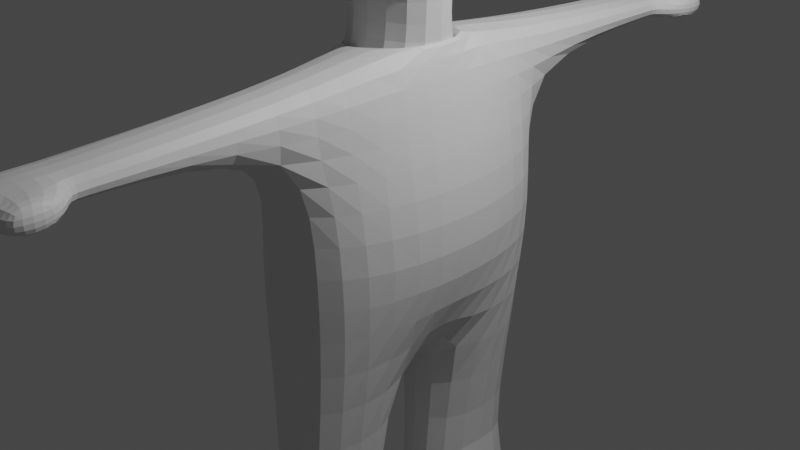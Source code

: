 # Source: UnknowHuman.blend  (saved by Blender 3.4.6; exported with 4.5.12 LTS)
import bpy
from mathutils import Matrix  # noqa: F401  (used for matrix-valued properties, if any)

bpy.ops.wm.read_factory_settings(use_empty=True)
scene = bpy.context.scene
scene.name = 'Scene'

# ---- collections
col_collection = bpy.data.collections.new('Collection'); scene.collection.children.link(col_collection)

# ---- materials (node trees are filled in below, after node groups)
mat_material = bpy.data.materials.new('Material')
mat_material.alpha_threshold = 0.0
mat_material.use_transparent_shadow = False
mat_material.roughness = 0.5
mat_material.line_color = (0.0, 0.0, 0.0, 1.0)

# ---- material node trees
mat_material.use_nodes = True; mat_material.node_tree.nodes.clear()
_N = mat_material.node_tree.nodes; _L = mat_material.node_tree.links
n0 = _N.new('ShaderNodeOutputMaterial'); n0.name = 'Material Output'; n0.location = (300, 300)
n1 = _N.new('ShaderNodeBsdfPrincipled'); n1.name = 'Principled BSDF'; n1.location = (10, 300)
n1.distribution = 'GGX'
n1.subsurface_method = 'RANDOM_WALK_SKIN'
n1.inputs[3].default_value = 1.45
n1.inputs[27].default_value = (0.0, 0.0, 0.0, 1.0)
n1.inputs[28].default_value = 1.0
_L.new(n1.outputs[0], n0.inputs[0])
n0.is_active_output = True

# ---- world
world_world = bpy.data.worlds.new('World'); scene.world = world_world
world_world.use_nodes = True; world_world.node_tree.nodes.clear()
_N = world_world.node_tree.nodes; _L = world_world.node_tree.links
n0 = _N.new('ShaderNodeOutputWorld'); n0.name = 'World Output'; n0.location = (300, 300)
n1 = _N.new('ShaderNodeBackground'); n1.name = 'Background'; n1.location = (10, 300)
n1.inputs[0].default_value = (0.05088, 0.05088, 0.05088, 1.0)
_L.new(n1.outputs[0], n0.inputs[0])
n0.is_active_output = True
world_world.color = (0.05088, 0.05088, 0.05088)
world_world.use_sun_shadow = False
world_world.sun_shadow_jitter_overblur = 0.0

# ---- cameras
cam_camera = bpy.data.cameras.new('Camera')
cam_camera.clip_end = 100.0
cam_camera.ortho_scale = 7.314

# ---- lights
light_light = bpy.data.lights.new('Light', 'POINT')
light_light.transmission_factor = 0.0
light_light.energy = 1000.0
light_light.shadow_soft_size = 0.1
light_light.shadow_maximum_resolution = 0.006
light_light.use_absolute_resolution = True

# ---- meshes
me_cube = bpy.data.meshes.new('Cube')
me_cube.from_pydata([(1.0, 0.9471, 1.04), (1.048, 0.6006, -3.868), (1.0, -0.9471, 1.04), (1.048, -0.6006, -3.868), (-1.0, 0.9471, 1.04), (-0.6006, 0.6006, -3.868), (-1.0, -0.9471, 1.04), (-0.6006, -0.6006, -3.868), (-1.0, 0.9471, -1.013), (-1.0, -0.9471, -1.013), (1.0, 0.9471, -1.013), (1.0, -0.9471, -1.013), (-1.0, 1.0, -1.0), (-1.0, -1.0, -1.0), (1.0, 1.0, -1.0), (1.0, -1.0, -1.0), (-1.0, 0.9471, -1.013), (-1.0, -0.9471, -1.013), (1.0, 0.9471, -1.013), (1.0, -0.9471, -1.013), (-0.6006, 0.4012, -1.013), (-0.6006, -0.4012, -1.013), (0.6006, 0.4012, -1.013), (0.6006, -0.4012, -1.013), (-0.6006, 0.4237, -2.097), (-0.6006, -0.4237, -2.097), (0.6006, 0.4237, -2.097), (0.6006, -0.4237, -2.097), (-0.6006, 0.6006, -2.097), (-0.6006, -0.6006, -2.097), (0.6006, 0.6006, -2.097), (0.6006, -0.6006, -2.097), (-0.6006, 0.6006, -2.097), (-0.6006, -0.6006, -2.097), (0.6006, 0.6006, -2.097), (0.6006, -0.6006, -2.097), (-0.6006, 0.4237, -2.097), (-0.6006, -0.4237, -2.097), (0.6006, 0.4237, -1.762), (0.6006, -0.4237, -1.762), (0.3934, 1.613, -2.097), (-0.2639, 1.613, -2.097), (-0.2639, -1.613, -2.097), (0.3934, -1.613, -2.097), (0.6006, 1.613, -3.868), (-0.6006, 1.613, -3.868), (-0.6006, -1.613, -3.868), (0.6006, -1.613, -3.868), (-0.6006, 0.6006, -2.626), (-0.6006, -0.6006, -2.626), (0.745, 0.6006, -2.626), (0.745, -0.6006, -2.626), (-0.2639, 1.613, -2.626), (-0.2639, -1.613, -2.626), (0.3934, 1.613, -2.626), (0.3934, -1.613, -2.626), (0.3934, 3.613, -2.214), (-0.2639, 3.613, -2.214), (-0.2639, -3.613, -2.214), (0.3934, -3.613, -2.214), (-0.2639, -3.613, -2.509), (0.3934, -3.613, -2.509), (-0.2639, 3.613, -2.509), (0.3934, 3.613, -2.509), (-0.6006, 0.2913, -5.274), (-0.6006, -0.2913, -5.274), (0.6006, 0.2913, -5.274), (0.6006, -0.2913, -5.274), (0.6006, 1.613, -5.274), (-0.6006, 1.613, -5.274), (-0.6006, -1.613, -5.274), (0.6006, -1.613, -5.274), (0.1905, 0.2913, -7.729), (-0.6006, 0.2913, -7.729), (-0.6006, -0.2913, -7.729), (0.1905, -0.2913, -7.729), (0.1905, 1.613, -7.729), (-0.6006, 1.613, -7.729), (-0.2639, -1.613, -7.729), (0.1905, -1.613, -7.729), (0.1905, 0.2913, -8.401), (-0.6006, 0.2913, -8.401), (-0.6006, -0.2913, -8.401), (0.1905, -0.2913, -8.401), (0.1905, 1.613, -8.401), (-0.6006, 1.613, -8.401), (-0.2639, -1.613, -8.401), (0.1905, -1.613, -8.401), (0.3934, 3.613, -2.214), (-0.2639, 3.613, -2.214), (-0.2639, -3.613, -2.214), (0.3934, -3.613, -2.214), (-0.2639, -3.613, -2.509), (0.3934, -3.613, -2.509), (-0.2639, 3.613, -2.509), (0.3934, 3.613, -2.509), (0.3934, 4.274, -2.214), (-0.2639, 4.274, -2.214), (-0.2639, -4.274, -2.214), (0.3934, -4.274, -2.214), (-0.2639, -4.274, -2.509), (0.3934, -4.274, -2.509), (-0.2639, 4.274, -2.509), (0.3934, 4.274, -2.509), (0.6363, -3.83, -2.509), (0.6363, -3.83, -2.214), (0.6363, 3.83, -2.214), (0.6363, 3.83, -2.509), (0.6363, -4.274, -2.509), (0.6363, -4.274, -2.214), (0.6363, 4.274, -2.214), (0.6363, 4.274, -2.509), (0.3934, 4.691, -2.333), (-0.2639, 4.691, -2.333), (-0.2639, -4.691, -2.333), (0.3934, -4.691, -2.333), (-0.2639, -4.691, -2.509), (0.3934, -4.691, -2.509), (-0.2639, 4.691, -2.509), (0.3934, 4.691, -2.509), (1.296, -1.613, -7.729), (1.296, -0.2913, -7.729), (1.296, 1.613, -7.729), (1.296, 0.2913, -7.729), (1.296, -1.613, -8.401), (1.296, -0.2913, -8.401), (1.296, 1.613, -8.401), (1.296, 0.2913, -8.401)], [], [(0, 4, 6, 2), (11, 2, 6, 9), (9, 6, 4, 8), (1, 3, 67, 66), (10, 0, 2, 11), (8, 4, 0, 10), (12, 13, 9, 8), (14, 12, 8, 10), (13, 15, 11, 9), (15, 14, 10, 11), (16, 17, 13, 12), (18, 16, 12, 14), (17, 19, 15, 13), (19, 18, 14, 15), (20, 21, 17, 16), (22, 20, 16, 18), (21, 23, 19, 17), (23, 22, 18, 19), (24, 25, 21, 20), (26, 24, 20, 22), (25, 27, 23, 21), (27, 26, 22, 23), (28, 29, 25, 24), (30, 28, 24, 26), (29, 31, 27, 25), (31, 30, 26, 27), (32, 33, 29, 28), (34, 32, 28, 30), (33, 35, 31, 29), (35, 34, 30, 31), (36, 37, 33, 32), (38, 36, 32, 34), (37, 39, 35, 33), (39, 38, 34, 35), (48, 49, 37, 36), (49, 7, 46, 53), (51, 39, 43, 55), (51, 50, 38, 39), (53, 55, 93, 92), (43, 42, 90, 91), (39, 37, 42, 43), (46, 7, 65, 70), (50, 1, 44, 54), (48, 36, 41, 52), (36, 38, 40, 41), (5, 45, 69, 64), (5, 48, 52, 45), (38, 50, 54, 40), (46, 47, 55, 53), (44, 45, 52, 54), (3, 1, 50, 51), (3, 51, 55, 47), (37, 49, 53, 42), (5, 7, 49, 48), (60, 61, 101, 100), (59, 58, 98, 99), (40, 54, 95, 88), (41, 40, 88, 89), (52, 41, 89, 94), (55, 43, 91, 93), (54, 52, 94, 95), (42, 53, 92, 90), (64, 66, 67, 65), (66, 64, 73, 72), (71, 70, 78, 79), (44, 1, 66, 68), (45, 44, 68, 69), (3, 47, 71, 67), (7, 5, 64, 65), (47, 46, 70, 71), (75, 79, 120, 121), (72, 73, 81, 80), (64, 69, 77, 73), (67, 71, 79, 75), (69, 68, 76, 77), (65, 67, 75, 74), (68, 66, 72, 76), (70, 65, 74, 78), (80, 81, 85, 84), (82, 83, 87, 86), (78, 74, 82, 86), (79, 78, 86, 87), (74, 75, 83, 82), (73, 77, 85, 81), (84, 76, 122, 126), (77, 76, 84, 85), (56, 57, 89, 88), (58, 59, 91, 90), (60, 58, 90, 92), (59, 61, 93, 91), (57, 62, 94, 89), (63, 56, 88, 95), (61, 60, 92, 93), (62, 63, 95, 94), (96, 103, 119, 112), (103, 102, 118, 119), (62, 57, 97, 102), (58, 60, 100, 98), (57, 56, 96, 97), (63, 62, 102, 103), (96, 56, 106, 110), (103, 96, 110, 111), (106, 107, 111, 110), (104, 105, 109, 108), (99, 101, 108, 109), (101, 61, 104, 108), (63, 103, 111, 107), (56, 63, 107, 106), (59, 99, 109, 105), (61, 59, 105, 104), (119, 118, 113, 112), (116, 117, 115, 114), (101, 99, 115, 117), (99, 98, 114, 115), (100, 101, 117, 116), (102, 97, 113, 118), (98, 100, 116, 114), (97, 96, 112, 113), (122, 123, 127, 126), (121, 120, 124, 125), (87, 83, 125, 124), (79, 87, 124, 120), (76, 72, 123, 122), (72, 80, 127, 123), (80, 84, 126, 127), (83, 75, 121, 125)])
_uv = me_cube.uv_layers.new(name='UVMap')
_uv.uv.foreach_set('vector', [0.625, 0.5, 0.875, 0.5, 0.875, 0.75, 0.625, 0.75, 0.375, 0.75, 0.625, 0.75, 0.625, 1.0, 0.375, 1.0, 0.375, 0.0, 0.625, 0.0, 0.625, 0.25, 0.375, 0.25, 0.3251, 0.5499, 0.3251, 0.7001, 0.3251, 0.7001, 0.3251, 0.5499, 0.375, 0.5, 0.625, 0.5, 0.625, 0.75, 0.375, 0.75, 0.375, 0.25, 0.625, 0.25, 0.625, 0.5, 0.375, 0.5, 0.125, 0.5, 0.125, 0.75, 0.125, 0.75, 0.125, 0.5, 0.375, 0.5, 0.125, 0.5, 0.125, 0.5, 0.375, 0.5, 0.125, 0.75, 0.375, 0.75, 0.375, 0.75, 0.125, 0.75, 0.375, 0.75, 0.375, 0.5, 0.375, 0.5, 0.375, 0.75, 0.125, 0.5, 0.125, 0.75, 0.125, 0.75, 0.125, 0.5, 0.375, 0.5, 0.125, 0.5, 0.125, 0.5, 0.375, 0.5, 0.125, 0.75, 0.375, 0.75, 0.375, 0.75, 0.125, 0.75, 0.375, 0.75, 0.375, 0.5, 0.375, 0.5, 0.375, 0.75, 0.1749, 0.5499, 0.1749, 0.7001, 0.125, 0.75, 0.125, 0.5, 0.3251, 0.5499, 0.1749, 0.5499, 0.125, 0.5, 0.375, 0.5, 0.1749, 0.7001, 0.3251, 0.7001, 0.375, 0.75, 0.125, 0.75, 0.3251, 0.7001, 0.3251, 0.5499, 0.375, 0.5, 0.375, 0.75, 0.1749, 0.5499, 0.1749, 0.7001, 0.1749, 0.7001, 0.1749, 0.5499, 0.3251, 0.5499, 0.1749, 0.5499, 0.1749, 0.5499, 0.3251, 0.5499, 0.1749, 0.7001, 0.3251, 0.7001, 0.3251, 0.7001, 0.1749, 0.7001, 0.3251, 0.7001, 0.3251, 0.5499, 0.3251, 0.5499, 0.3251, 0.7001, 0.1749, 0.5499, 0.1749, 0.7001, 0.1749, 0.7001, 0.1749, 0.5499, 0.3251, 0.5499, 0.1749, 0.5499, 0.1749, 0.5499, 0.3251, 0.5499, 0.1749, 0.7001, 0.3251, 0.7001, 0.3251, 0.7001, 0.1749, 0.7001, 0.3251, 0.7001, 0.3251, 0.5499, 0.3251, 0.5499, 0.3251, 0.7001, 0.1749, 0.5499, 0.1749, 0.7001, 0.1749, 0.7001, 0.1749, 0.5499, 0.3251, 0.5499, 0.1749, 0.5499, 0.1749, 0.5499, 0.3251, 0.5499, 0.1749, 0.7001, 0.3251, 0.7001, 0.3251, 0.7001, 0.1749, 0.7001, 0.3251, 0.7001, 0.3251, 0.5499, 0.3251, 0.5499, 0.3251, 0.7001, 0.1749, 0.5499, 0.1749, 0.7001, 0.1749, 0.7001, 0.1749, 0.5499, 0.3251, 0.5499, 0.1749, 0.5499, 0.1749, 0.5499, 0.3251, 0.5499, 0.1749, 0.7001, 0.3251, 0.7001, 0.3251, 0.7001, 0.1749, 0.7001, 0.3251, 0.7001, 0.3251, 0.5499, 0.3251, 0.5499, 0.3251, 0.7001, 0.1749, 0.5499, 0.1749, 0.7001, 0.1749, 0.7001, 0.1749, 0.5499, 0.1749, 0.7001, 0.1749, 0.7001, 0.1749, 0.7001, 0.1749, 0.7001, 0.3251, 0.7001, 0.3251, 0.7001, 0.3251, 0.7001, 0.3251, 0.7001, 0.3251, 0.7001, 0.3251, 0.5499, 0.3251, 0.5499, 0.3251, 0.7001, 0.1749, 0.7001, 0.3251, 0.7001, 0.3251, 0.7001, 0.1749, 0.7001, 0.3251, 0.7001, 0.1749, 0.7001, 0.1749, 0.7001, 0.3251, 0.7001, 0.3251, 0.7001, 0.1749, 0.7001, 0.1749, 0.7001, 0.3251, 0.7001, 0.1749, 0.7001, 0.1749, 0.7001, 0.1749, 0.7001, 0.1749, 0.7001, 0.3251, 0.5499, 0.3251, 0.5499, 0.3251, 0.5499, 0.3251, 0.5499, 0.1749, 0.5499, 0.1749, 0.5499, 0.1749, 0.5499, 0.1749, 0.5499, 0.1749, 0.5499, 0.3251, 0.5499, 0.3251, 0.5499, 0.1749, 0.5499, 0.1749, 0.5499, 0.1749, 0.5499, 0.1749, 0.5499, 0.1749, 0.5499, 0.1749, 0.5499, 0.1749, 0.5499, 0.1749, 0.5499, 0.1749, 0.5499, 0.3251, 0.5499, 0.3251, 0.5499, 0.3251, 0.5499, 0.3251, 0.5499, 0.1749, 0.7001, 0.3251, 0.7001, 0.3251, 0.7001, 0.1749, 0.7001, 0.3251, 0.5499, 0.1749, 0.5499, 0.1749, 0.5499, 0.3251, 0.5499, 0.3251, 0.7001, 0.3251, 0.5499, 0.3251, 0.5499, 0.3251, 0.7001, 0.3251, 0.7001, 0.3251, 0.7001, 0.3251, 0.7001, 0.3251, 0.7001, 0.1749, 0.7001, 0.1749, 0.7001, 0.1749, 0.7001, 0.1749, 0.7001, 0.1749, 0.5499, 0.1749, 0.7001, 0.1749, 0.7001, 0.1749, 0.5499, 0.1749, 0.7001, 0.3251, 0.7001, 0.3251, 0.7001, 0.1749, 0.7001, 0.3251, 0.7001, 0.1749, 0.7001, 0.1749, 0.7001, 0.3251, 0.7001, 0.3251, 0.5499, 0.3251, 0.5499, 0.3251, 0.5499, 0.3251, 0.5499, 0.1749, 0.5499, 0.3251, 0.5499, 0.3251, 0.5499, 0.1749, 0.5499, 0.1749, 0.5499, 0.1749, 0.5499, 0.1749, 0.5499, 0.1749, 0.5499, 0.3251, 0.7001, 0.3251, 0.7001, 0.3251, 0.7001, 0.3251, 0.7001, 0.3251, 0.5499, 0.1749, 0.5499, 0.1749, 0.5499, 0.3251, 0.5499, 0.1749, 0.7001, 0.1749, 0.7001, 0.1749, 0.7001, 0.1749, 0.7001, 0.1749, 0.5499, 0.3251, 0.5499, 0.3251, 0.7001, 0.1749, 0.7001, 0.3251, 0.5499, 0.1749, 0.5499, 0.1749, 0.5499, 0.3251, 0.5499, 0.3251, 0.7001, 0.1749, 0.7001, 0.1749, 0.7001, 0.3251, 0.7001, 0.3251, 0.5499, 0.3251, 0.5499, 0.3251, 0.5499, 0.3251, 0.5499, 0.1749, 0.5499, 0.3251, 0.5499, 0.3251, 0.5499, 0.1749, 0.5499, 0.3251, 0.7001, 0.3251, 0.7001, 0.3251, 0.7001, 0.3251, 0.7001, 0.1749, 0.7001, 0.1749, 0.5499, 0.1749, 0.5499, 0.1749, 0.7001, 0.3251, 0.7001, 0.1749, 0.7001, 0.1749, 0.7001, 0.3251, 0.7001, 0.3251, 0.7001, 0.3251, 0.7001, 0.3251, 0.7001, 0.3251, 0.7001, 0.3251, 0.5499, 0.1749, 0.5499, 0.1749, 0.5499, 0.3251, 0.5499, 0.1749, 0.5499, 0.1749, 0.5499, 0.1749, 0.5499, 0.1749, 0.5499, 0.3251, 0.7001, 0.3251, 0.7001, 0.3251, 0.7001, 0.3251, 0.7001, 0.1749, 0.5499, 0.3251, 0.5499, 0.3251, 0.5499, 0.1749, 0.5499, 0.1749, 0.7001, 0.3251, 0.7001, 0.3251, 0.7001, 0.1749, 0.7001, 0.3251, 0.5499, 0.3251, 0.5499, 0.3251, 0.5499, 0.3251, 0.5499, 0.1749, 0.7001, 0.1749, 0.7001, 0.1749, 0.7001, 0.1749, 0.7001, 0.3251, 0.5499, 0.1749, 0.5499, 0.1749, 0.5499, 0.3251, 0.5499, 0.1749, 0.7001, 0.3251, 0.7001, 0.3251, 0.7001, 0.1749, 0.7001, 0.1749, 0.7001, 0.1749, 0.7001, 0.1749, 0.7001, 0.1749, 0.7001, 0.3251, 0.7001, 0.1749, 0.7001, 0.1749, 0.7001, 0.3251, 0.7001, 0.1749, 0.7001, 0.3251, 0.7001, 0.3251, 0.7001, 0.1749, 0.7001, 0.1749, 0.5499, 0.1749, 0.5499, 0.1749, 0.5499, 0.1749, 0.5499, 0.3251, 0.5499, 0.3251, 0.5499, 0.3251, 0.5499, 0.3251, 0.5499, 0.1749, 0.5499, 0.3251, 0.5499, 0.3251, 0.5499, 0.1749, 0.5499, 0.3251, 0.5499, 0.1749, 0.5499, 0.1749, 0.5499, 0.3251, 0.5499, 0.1749, 0.7001, 0.3251, 0.7001, 0.3251, 0.7001, 0.1749, 0.7001, 0.1749, 0.7001, 0.1749, 0.7001, 0.1749, 0.7001, 0.1749, 0.7001, 0.3251, 0.7001, 0.3251, 0.7001, 0.3251, 0.7001, 0.3251, 0.7001, 0.1749, 0.5499, 0.1749, 0.5499, 0.1749, 0.5499, 0.1749, 0.5499, 0.3251, 0.5499, 0.3251, 0.5499, 0.3251, 0.5499, 0.3251, 0.5499, 0.3251, 0.7001, 0.1749, 0.7001, 0.1749, 0.7001, 0.3251, 0.7001, 0.1749, 0.5499, 0.3251, 0.5499, 0.3251, 0.5499, 0.1749, 0.5499, 0.3251, 0.5499, 0.3251, 0.5499, 0.3251, 0.5499, 0.3251, 0.5499, 0.3251, 0.5499, 0.1749, 0.5499, 0.1749, 0.5499, 0.3251, 0.5499, 0.1749, 0.5499, 0.1749, 0.5499, 0.1749, 0.5499, 0.1749, 0.5499, 0.1749, 0.7001, 0.1749, 0.7001, 0.1749, 0.7001, 0.1749, 0.7001, 0.1749, 0.5499, 0.3251, 0.5499, 0.3251, 0.5499, 0.1749, 0.5499, 0.3251, 0.5499, 0.1749, 0.5499, 0.1749, 0.5499, 0.3251, 0.5499, 0.3251, 0.5499, 0.3251, 0.5499, 0.3251, 0.5499, 0.3251, 0.5499, 0.3251, 0.5499, 0.3251, 0.5499, 0.3251, 0.5499, 0.3251, 0.5499, 0.3251, 0.5499, 0.3251, 0.5499, 0.3251, 0.5499, 0.3251, 0.5499, 0.3251, 0.7001, 0.3251, 0.7001, 0.3251, 0.7001, 0.3251, 0.7001, 0.3251, 0.7001, 0.3251, 0.7001, 0.3251, 0.7001, 0.3251, 0.7001, 0.3251, 0.7001, 0.3251, 0.7001, 0.3251, 0.7001, 0.3251, 0.7001, 0.3251, 0.5499, 0.3251, 0.5499, 0.3251, 0.5499, 0.3251, 0.5499, 0.3251, 0.5499, 0.3251, 0.5499, 0.3251, 0.5499, 0.3251, 0.5499, 0.3251, 0.7001, 0.3251, 0.7001, 0.3251, 0.7001, 0.3251, 0.7001, 0.3251, 0.7001, 0.3251, 0.7001, 0.3251, 0.7001, 0.3251, 0.7001, 0.3251, 0.5499, 0.1749, 0.5499, 0.1749, 0.5499, 0.3251, 0.5499, 0.1749, 0.7001, 0.3251, 0.7001, 0.3251, 0.7001, 0.1749, 0.7001, 0.3251, 0.7001, 0.3251, 0.7001, 0.3251, 0.7001, 0.3251, 0.7001, 0.3251, 0.7001, 0.1749, 0.7001, 0.1749, 0.7001, 0.3251, 0.7001, 0.1749, 0.7001, 0.3251, 0.7001, 0.3251, 0.7001, 0.1749, 0.7001, 0.1749, 0.5499, 0.1749, 0.5499, 0.1749, 0.5499, 0.1749, 0.5499, 0.1749, 0.7001, 0.1749, 0.7001, 0.1749, 0.7001, 0.1749, 0.7001, 0.1749, 0.5499, 0.3251, 0.5499, 0.3251, 0.5499, 0.1749, 0.5499, 0.3251, 0.5499, 0.3251, 0.5499, 0.3251, 0.5499, 0.3251, 0.5499, 0.3251, 0.7001, 0.3251, 0.7001, 0.3251, 0.7001, 0.3251, 0.7001, 0.3251, 0.7001, 0.3251, 0.7001, 0.3251, 0.7001, 0.3251, 0.7001, 0.3251, 0.7001, 0.3251, 0.7001, 0.3251, 0.7001, 0.3251, 0.7001, 0.3251, 0.5499, 0.3251, 0.5499, 0.3251, 0.5499, 0.3251, 0.5499, 0.3251, 0.5499, 0.3251, 0.5499, 0.3251, 0.5499, 0.3251, 0.5499, 0.3251, 0.5499, 0.3251, 0.5499, 0.3251, 0.5499, 0.3251, 0.5499, 0.3251, 0.7001, 0.3251, 0.7001, 0.3251, 0.7001, 0.3251, 0.7001])
me_cube.materials.append(mat_material)
me_cube.use_mirror_vertex_groups = False
me_cube.update()

# ---- objects
ob_cube = bpy.data.objects.new('Cube', me_cube)
ob_light = bpy.data.objects.new('Light', light_light)
ob_camera = bpy.data.objects.new('Camera', cam_camera)

# ---- transforms, parenting, visibility, modifiers, constraints
ob_cube.location = (0.0, 0.0, 3.91)
ob_cube.lock_rotations_4d = False
ob_cube.empty_display_type = 'ARROWS'
ob_cube.lineart.crease_threshold = 0.0
_m = ob_cube.modifiers.new('Subdivision', 'SUBSURF')
ob_light.location = (4.076, 1.005, 5.904)
ob_light.rotation_euler = (0.6503, 0.05522, 1.866)
ob_light.lock_rotations_4d = False
ob_light.empty_display_type = 'ARROWS'
ob_light.color = (0.0, 0.0, 0.0, 0.0)
ob_light.lineart.crease_threshold = 0.0
ob_camera.location = (7.359, -6.926, 4.958)
ob_camera.rotation_euler = (1.109, 0.0, 0.8149)
ob_camera.lock_rotations_4d = False
ob_camera.empty_display_type = 'ARROWS'
ob_camera.color = (0.0, 0.0, 0.0, 0.0)
ob_camera.display_type = 'WIRE'
ob_camera.lineart.crease_threshold = 0.0

# ---- collection membership
col_collection.objects.link(ob_cube)
col_collection.objects.link(ob_light)
col_collection.objects.link(ob_camera)

# ---- scene / render settings (as saved in the file)
scene.camera = ob_camera
scene.frame_start = 1; scene.frame_end = 250; scene.frame_set(1)
scene.render.engine = 'BLENDER_EEVEE_NEXT'
scene.cycles.sampling_pattern = 'TABULATED_SOBOL'
scene.cycles.use_light_tree = False
scene.view_settings.view_transform = 'Filmic'
bpy.context.view_layer.update()
